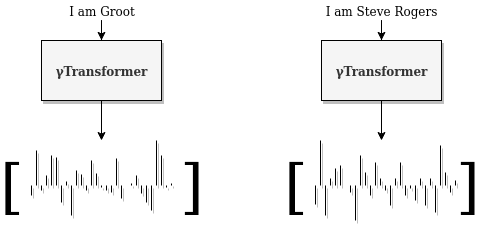

The diagram above was exported from draw.io. Its source (the exported page's mxGraphModel, read from the mxfile embedded in the PNG):
<mxGraphModel dx="960" dy="393" grid="1" gridSize="10" guides="1" tooltips="1" connect="1" arrows="1" fold="1" page="1" pageScale="1" pageWidth="827" pageHeight="1169" math="0" shadow="0">
  <root>
    <mxCell id="0" />
    <mxCell id="1" parent="0" />
    <mxCell id="XVk3YGo4PoRRsiRqg1Zk-5" style="edgeStyle=orthogonalEdgeStyle;rounded=0;orthogonalLoop=1;jettySize=auto;html=1;entryX=0.5;entryY=0;entryDx=0;entryDy=0;" edge="1" parent="1" source="XVk3YGo4PoRRsiRqg1Zk-1" target="XVk3YGo4PoRRsiRqg1Zk-3">
      <mxGeometry relative="1" as="geometry" />
    </mxCell>
    <mxCell id="XVk3YGo4PoRRsiRqg1Zk-1" value="&lt;font&gt;I am Groot&lt;/font&gt;" style="text;html=1;strokeColor=none;fillColor=none;align=center;verticalAlign=middle;whiteSpace=wrap;rounded=0;fontFamily=Lucida Console;" vertex="1" parent="1">
      <mxGeometry x="160" y="30" width="120" height="20" as="geometry" />
    </mxCell>
    <mxCell id="XVk3YGo4PoRRsiRqg1Zk-6" style="edgeStyle=orthogonalEdgeStyle;rounded=0;orthogonalLoop=1;jettySize=auto;html=1;entryX=0.5;entryY=0;entryDx=0;entryDy=0;" edge="1" parent="1" source="XVk3YGo4PoRRsiRqg1Zk-2" target="XVk3YGo4PoRRsiRqg1Zk-4">
      <mxGeometry relative="1" as="geometry" />
    </mxCell>
    <mxCell id="XVk3YGo4PoRRsiRqg1Zk-2" value="&lt;font&gt;I am Steve Rogers&lt;br&gt;&lt;/font&gt;" style="text;html=1;strokeColor=none;fillColor=none;align=center;verticalAlign=middle;whiteSpace=wrap;rounded=0;fontFamily=Lucida Console;" vertex="1" parent="1">
      <mxGeometry x="440" y="30" width="120" height="20" as="geometry" />
    </mxCell>
    <mxCell id="XVk3YGo4PoRRsiRqg1Zk-75" style="edgeStyle=orthogonalEdgeStyle;rounded=0;orthogonalLoop=1;jettySize=auto;html=1;" edge="1" parent="1" source="XVk3YGo4PoRRsiRqg1Zk-3">
      <mxGeometry relative="1" as="geometry">
        <mxPoint x="220" y="170" as="targetPoint" />
      </mxGeometry>
    </mxCell>
    <mxCell id="XVk3YGo4PoRRsiRqg1Zk-3" value="&lt;font face=&quot;Lucida Console&quot;&gt;&lt;b&gt;γTransformer&lt;/b&gt;&lt;/font&gt;" style="rounded=0;whiteSpace=wrap;html=1;fontFamily=Lucida Console;shadow=1;fillColor=#f5f5f5;strokeColor=#000000;fontColor=#333333;" vertex="1" parent="1">
      <mxGeometry x="160" y="70" width="120" height="60" as="geometry" />
    </mxCell>
    <mxCell id="XVk3YGo4PoRRsiRqg1Zk-76" style="edgeStyle=orthogonalEdgeStyle;rounded=0;orthogonalLoop=1;jettySize=auto;html=1;" edge="1" parent="1" source="XVk3YGo4PoRRsiRqg1Zk-4">
      <mxGeometry relative="1" as="geometry">
        <mxPoint x="500" y="170" as="targetPoint" />
      </mxGeometry>
    </mxCell>
    <mxCell id="XVk3YGo4PoRRsiRqg1Zk-4" value="&lt;font face=&quot;Lucida Console&quot;&gt;&lt;b&gt;γTransformer&lt;/b&gt;&lt;/font&gt;" style="rounded=0;whiteSpace=wrap;html=1;fontFamily=Lucida Console;shadow=1;fillColor=#f5f5f5;strokeColor=#000000;fontColor=#333333;" vertex="1" parent="1">
      <mxGeometry x="440" y="70" width="120" height="60" as="geometry" />
    </mxCell>
    <mxCell id="XVk3YGo4PoRRsiRqg1Zk-73" value="" style="group;shadow=1;" vertex="1" connectable="0" parent="1">
      <mxGeometry x="434" y="170" width="140" height="80" as="geometry" />
    </mxCell>
    <mxCell id="XVk3YGo4PoRRsiRqg1Zk-40" value="" style="endArrow=none;html=1;shadow=1;" edge="1" parent="XVk3YGo4PoRRsiRqg1Zk-73">
      <mxGeometry width="50" height="50" relative="1" as="geometry">
        <mxPoint y="45" as="sourcePoint" />
        <mxPoint y="64" as="targetPoint" />
      </mxGeometry>
    </mxCell>
    <mxCell id="XVk3YGo4PoRRsiRqg1Zk-41" value="" style="endArrow=none;html=1;shadow=1;" edge="1" parent="XVk3YGo4PoRRsiRqg1Zk-73">
      <mxGeometry width="50" height="50" relative="1" as="geometry">
        <mxPoint x="5" y="45" as="sourcePoint" />
        <mxPoint x="5" as="targetPoint" />
      </mxGeometry>
    </mxCell>
    <mxCell id="XVk3YGo4PoRRsiRqg1Zk-42" value="" style="endArrow=none;html=1;shadow=1;" edge="1" parent="XVk3YGo4PoRRsiRqg1Zk-73">
      <mxGeometry width="50" height="50" relative="1" as="geometry">
        <mxPoint x="10" y="45" as="sourcePoint" />
        <mxPoint x="10" y="75" as="targetPoint" />
      </mxGeometry>
    </mxCell>
    <mxCell id="XVk3YGo4PoRRsiRqg1Zk-43" value="" style="endArrow=none;html=1;shadow=1;" edge="1" parent="XVk3YGo4PoRRsiRqg1Zk-73">
      <mxGeometry width="50" height="50" relative="1" as="geometry">
        <mxPoint x="15" y="45" as="sourcePoint" />
        <mxPoint x="15" y="38" as="targetPoint" />
      </mxGeometry>
    </mxCell>
    <mxCell id="XVk3YGo4PoRRsiRqg1Zk-44" value="" style="endArrow=none;html=1;shadow=1;" edge="1" parent="XVk3YGo4PoRRsiRqg1Zk-73">
      <mxGeometry width="50" height="50" relative="1" as="geometry">
        <mxPoint x="20" y="45" as="sourcePoint" />
        <mxPoint x="20" y="28" as="targetPoint" />
      </mxGeometry>
    </mxCell>
    <mxCell id="XVk3YGo4PoRRsiRqg1Zk-45" value="" style="endArrow=none;html=1;shadow=1;" edge="1" parent="XVk3YGo4PoRRsiRqg1Zk-73">
      <mxGeometry width="50" height="50" relative="1" as="geometry">
        <mxPoint x="25" y="45" as="sourcePoint" />
        <mxPoint x="25" y="25" as="targetPoint" />
      </mxGeometry>
    </mxCell>
    <mxCell id="XVk3YGo4PoRRsiRqg1Zk-46" value="" style="endArrow=none;html=1;shadow=1;" edge="1" parent="XVk3YGo4PoRRsiRqg1Zk-73">
      <mxGeometry width="50" height="50" relative="1" as="geometry">
        <mxPoint x="30" y="45" as="sourcePoint" />
        <mxPoint x="30" y="45" as="targetPoint" />
      </mxGeometry>
    </mxCell>
    <mxCell id="XVk3YGo4PoRRsiRqg1Zk-47" value="" style="endArrow=none;html=1;shadow=1;" edge="1" parent="XVk3YGo4PoRRsiRqg1Zk-73">
      <mxGeometry width="50" height="50" relative="1" as="geometry">
        <mxPoint x="35" y="45" as="sourcePoint" />
        <mxPoint x="35" y="52" as="targetPoint" />
      </mxGeometry>
    </mxCell>
    <mxCell id="XVk3YGo4PoRRsiRqg1Zk-48" value="" style="endArrow=none;html=1;shadow=1;" edge="1" parent="XVk3YGo4PoRRsiRqg1Zk-73">
      <mxGeometry width="50" height="50" relative="1" as="geometry">
        <mxPoint x="40" y="45" as="sourcePoint" />
        <mxPoint x="40" y="80" as="targetPoint" />
      </mxGeometry>
    </mxCell>
    <mxCell id="XVk3YGo4PoRRsiRqg1Zk-49" value="" style="endArrow=none;html=1;shadow=1;" edge="1" parent="XVk3YGo4PoRRsiRqg1Zk-73">
      <mxGeometry width="50" height="50" relative="1" as="geometry">
        <mxPoint x="45" y="45" as="sourcePoint" />
        <mxPoint x="45" y="15" as="targetPoint" />
      </mxGeometry>
    </mxCell>
    <mxCell id="XVk3YGo4PoRRsiRqg1Zk-50" value="" style="endArrow=none;html=1;shadow=1;" edge="1" parent="XVk3YGo4PoRRsiRqg1Zk-73">
      <mxGeometry width="50" height="50" relative="1" as="geometry">
        <mxPoint x="50" y="45" as="sourcePoint" />
        <mxPoint x="50" y="32" as="targetPoint" />
      </mxGeometry>
    </mxCell>
    <mxCell id="XVk3YGo4PoRRsiRqg1Zk-51" value="" style="endArrow=none;html=1;shadow=1;" edge="1" parent="XVk3YGo4PoRRsiRqg1Zk-73">
      <mxGeometry width="50" height="50" relative="1" as="geometry">
        <mxPoint x="55" y="45" as="sourcePoint" />
        <mxPoint x="55" y="55" as="targetPoint" />
      </mxGeometry>
    </mxCell>
    <mxCell id="XVk3YGo4PoRRsiRqg1Zk-52" value="" style="endArrow=none;html=1;shadow=1;" edge="1" parent="XVk3YGo4PoRRsiRqg1Zk-73">
      <mxGeometry width="50" height="50" relative="1" as="geometry">
        <mxPoint x="60" y="45" as="sourcePoint" />
        <mxPoint x="60" y="22" as="targetPoint" />
      </mxGeometry>
    </mxCell>
    <mxCell id="XVk3YGo4PoRRsiRqg1Zk-53" value="" style="endArrow=none;html=1;shadow=1;" edge="1" parent="XVk3YGo4PoRRsiRqg1Zk-73">
      <mxGeometry width="50" height="50" relative="1" as="geometry">
        <mxPoint x="65" y="45" as="sourcePoint" />
        <mxPoint x="65" y="38" as="targetPoint" />
      </mxGeometry>
    </mxCell>
    <mxCell id="XVk3YGo4PoRRsiRqg1Zk-54" value="" style="endArrow=none;html=1;shadow=1;" edge="1" parent="XVk3YGo4PoRRsiRqg1Zk-73">
      <mxGeometry width="50" height="50" relative="1" as="geometry">
        <mxPoint x="70" y="45" as="sourcePoint" />
        <mxPoint x="70" y="50" as="targetPoint" />
      </mxGeometry>
    </mxCell>
    <mxCell id="XVk3YGo4PoRRsiRqg1Zk-55" value="" style="endArrow=none;html=1;shadow=1;" edge="1" parent="XVk3YGo4PoRRsiRqg1Zk-73">
      <mxGeometry width="50" height="50" relative="1" as="geometry">
        <mxPoint x="75" y="45" as="sourcePoint" />
        <mxPoint x="75" y="65" as="targetPoint" />
      </mxGeometry>
    </mxCell>
    <mxCell id="XVk3YGo4PoRRsiRqg1Zk-56" value="" style="endArrow=none;html=1;shadow=1;" edge="1" parent="XVk3YGo4PoRRsiRqg1Zk-73">
      <mxGeometry width="50" height="50" relative="1" as="geometry">
        <mxPoint x="80" y="45" as="sourcePoint" />
        <mxPoint x="80" y="38" as="targetPoint" />
      </mxGeometry>
    </mxCell>
    <mxCell id="XVk3YGo4PoRRsiRqg1Zk-57" value="" style="endArrow=none;html=1;shadow=1;" edge="1" parent="XVk3YGo4PoRRsiRqg1Zk-73">
      <mxGeometry width="50" height="50" relative="1" as="geometry">
        <mxPoint x="85" y="45" as="sourcePoint" />
        <mxPoint x="85" y="22" as="targetPoint" />
      </mxGeometry>
    </mxCell>
    <mxCell id="XVk3YGo4PoRRsiRqg1Zk-58" value="" style="endArrow=none;html=1;shadow=1;" edge="1" parent="XVk3YGo4PoRRsiRqg1Zk-73">
      <mxGeometry width="50" height="50" relative="1" as="geometry">
        <mxPoint x="90" y="45" as="sourcePoint" />
        <mxPoint x="90" y="55" as="targetPoint" />
      </mxGeometry>
    </mxCell>
    <mxCell id="XVk3YGo4PoRRsiRqg1Zk-59" value="" style="endArrow=none;html=1;shadow=1;" edge="1" parent="XVk3YGo4PoRRsiRqg1Zk-73">
      <mxGeometry width="50" height="50" relative="1" as="geometry">
        <mxPoint x="100" y="45" as="sourcePoint" />
        <mxPoint x="100" y="60" as="targetPoint" />
      </mxGeometry>
    </mxCell>
    <mxCell id="XVk3YGo4PoRRsiRqg1Zk-60" value="" style="endArrow=none;html=1;shadow=1;" edge="1" parent="XVk3YGo4PoRRsiRqg1Zk-73">
      <mxGeometry width="50" height="50" relative="1" as="geometry">
        <mxPoint x="105" y="45" as="sourcePoint" />
        <mxPoint x="105" y="38" as="targetPoint" />
      </mxGeometry>
    </mxCell>
    <mxCell id="XVk3YGo4PoRRsiRqg1Zk-61" value="" style="endArrow=none;html=1;shadow=1;" edge="1" parent="XVk3YGo4PoRRsiRqg1Zk-73">
      <mxGeometry width="50" height="50" relative="1" as="geometry">
        <mxPoint x="110" y="45" as="sourcePoint" />
        <mxPoint x="110" y="65" as="targetPoint" />
      </mxGeometry>
    </mxCell>
    <mxCell id="XVk3YGo4PoRRsiRqg1Zk-62" value="" style="endArrow=none;html=1;shadow=1;" edge="1" parent="XVk3YGo4PoRRsiRqg1Zk-73">
      <mxGeometry width="50" height="50" relative="1" as="geometry">
        <mxPoint x="115" y="45" as="sourcePoint" />
        <mxPoint x="115" y="38" as="targetPoint" />
      </mxGeometry>
    </mxCell>
    <mxCell id="XVk3YGo4PoRRsiRqg1Zk-63" value="" style="endArrow=none;html=1;shadow=1;" edge="1" parent="XVk3YGo4PoRRsiRqg1Zk-73">
      <mxGeometry width="50" height="50" relative="1" as="geometry">
        <mxPoint x="120" y="45" as="sourcePoint" />
        <mxPoint x="120" y="72" as="targetPoint" />
      </mxGeometry>
    </mxCell>
    <mxCell id="XVk3YGo4PoRRsiRqg1Zk-64" value="" style="endArrow=none;html=1;shadow=1;" edge="1" parent="XVk3YGo4PoRRsiRqg1Zk-73">
      <mxGeometry width="50" height="50" relative="1" as="geometry">
        <mxPoint x="125" y="45" as="sourcePoint" />
        <mxPoint x="125" y="5" as="targetPoint" />
      </mxGeometry>
    </mxCell>
    <mxCell id="XVk3YGo4PoRRsiRqg1Zk-65" value="" style="endArrow=none;html=1;shadow=1;" edge="1" parent="XVk3YGo4PoRRsiRqg1Zk-73">
      <mxGeometry width="50" height="50" relative="1" as="geometry">
        <mxPoint x="130" y="45" as="sourcePoint" />
        <mxPoint x="130" y="32" as="targetPoint" />
      </mxGeometry>
    </mxCell>
    <mxCell id="XVk3YGo4PoRRsiRqg1Zk-66" value="" style="endArrow=none;html=1;shadow=1;" edge="1" parent="XVk3YGo4PoRRsiRqg1Zk-73">
      <mxGeometry width="50" height="50" relative="1" as="geometry">
        <mxPoint x="135" y="45" as="sourcePoint" />
        <mxPoint x="135" y="52" as="targetPoint" />
      </mxGeometry>
    </mxCell>
    <mxCell id="XVk3YGo4PoRRsiRqg1Zk-67" value="" style="endArrow=none;html=1;shadow=1;" edge="1" parent="XVk3YGo4PoRRsiRqg1Zk-73">
      <mxGeometry width="50" height="50" relative="1" as="geometry">
        <mxPoint x="140" y="45" as="sourcePoint" />
        <mxPoint x="140" y="40" as="targetPoint" />
        <Array as="points" />
      </mxGeometry>
    </mxCell>
    <mxCell id="XVk3YGo4PoRRsiRqg1Zk-68" value="" style="endArrow=none;html=1;shadow=1;" edge="1" parent="XVk3YGo4PoRRsiRqg1Zk-73">
      <mxGeometry width="50" height="50" relative="1" as="geometry">
        <mxPoint x="95" y="45" as="sourcePoint" />
        <mxPoint x="95" y="48" as="targetPoint" />
      </mxGeometry>
    </mxCell>
    <mxCell id="XVk3YGo4PoRRsiRqg1Zk-74" value="" style="group;shadow=1;" vertex="1" connectable="0" parent="1">
      <mxGeometry x="150" y="170" width="140" height="75" as="geometry" />
    </mxCell>
    <mxCell id="XVk3YGo4PoRRsiRqg1Zk-8" value="" style="endArrow=none;html=1;shadow=1;" edge="1" parent="XVk3YGo4PoRRsiRqg1Zk-74">
      <mxGeometry width="50" height="50" relative="1" as="geometry">
        <mxPoint y="45" as="sourcePoint" />
        <mxPoint y="55" as="targetPoint" />
      </mxGeometry>
    </mxCell>
    <mxCell id="XVk3YGo4PoRRsiRqg1Zk-9" value="" style="endArrow=none;html=1;shadow=1;" edge="1" parent="XVk3YGo4PoRRsiRqg1Zk-74">
      <mxGeometry width="50" height="50" relative="1" as="geometry">
        <mxPoint x="5" y="45" as="sourcePoint" />
        <mxPoint x="5" y="10" as="targetPoint" />
      </mxGeometry>
    </mxCell>
    <mxCell id="XVk3YGo4PoRRsiRqg1Zk-11" value="" style="endArrow=none;html=1;shadow=1;" edge="1" parent="XVk3YGo4PoRRsiRqg1Zk-74">
      <mxGeometry width="50" height="50" relative="1" as="geometry">
        <mxPoint x="10" y="45" as="sourcePoint" />
        <mxPoint x="10" y="50" as="targetPoint" />
      </mxGeometry>
    </mxCell>
    <mxCell id="XVk3YGo4PoRRsiRqg1Zk-12" value="" style="endArrow=none;html=1;shadow=1;" edge="1" parent="XVk3YGo4PoRRsiRqg1Zk-74">
      <mxGeometry width="50" height="50" relative="1" as="geometry">
        <mxPoint x="15" y="45" as="sourcePoint" />
        <mxPoint x="15" y="35" as="targetPoint" />
      </mxGeometry>
    </mxCell>
    <mxCell id="XVk3YGo4PoRRsiRqg1Zk-13" value="" style="endArrow=none;html=1;shadow=1;" edge="1" parent="XVk3YGo4PoRRsiRqg1Zk-74">
      <mxGeometry width="50" height="50" relative="1" as="geometry">
        <mxPoint x="20" y="45" as="sourcePoint" />
        <mxPoint x="20" y="15" as="targetPoint" />
      </mxGeometry>
    </mxCell>
    <mxCell id="XVk3YGo4PoRRsiRqg1Zk-14" value="" style="endArrow=none;html=1;shadow=1;" edge="1" parent="XVk3YGo4PoRRsiRqg1Zk-74">
      <mxGeometry width="50" height="50" relative="1" as="geometry">
        <mxPoint x="25" y="45" as="sourcePoint" />
        <mxPoint x="25" y="17" as="targetPoint" />
      </mxGeometry>
    </mxCell>
    <mxCell id="XVk3YGo4PoRRsiRqg1Zk-15" value="" style="endArrow=none;html=1;shadow=1;" edge="1" parent="XVk3YGo4PoRRsiRqg1Zk-74">
      <mxGeometry width="50" height="50" relative="1" as="geometry">
        <mxPoint x="30" y="45" as="sourcePoint" />
        <mxPoint x="30" y="62" as="targetPoint" />
      </mxGeometry>
    </mxCell>
    <mxCell id="XVk3YGo4PoRRsiRqg1Zk-16" value="" style="endArrow=none;html=1;shadow=1;" edge="1" parent="XVk3YGo4PoRRsiRqg1Zk-74">
      <mxGeometry width="50" height="50" relative="1" as="geometry">
        <mxPoint x="35" y="45" as="sourcePoint" />
        <mxPoint x="35" y="41" as="targetPoint" />
      </mxGeometry>
    </mxCell>
    <mxCell id="XVk3YGo4PoRRsiRqg1Zk-18" value="" style="endArrow=none;html=1;shadow=1;" edge="1" parent="XVk3YGo4PoRRsiRqg1Zk-74">
      <mxGeometry width="50" height="50" relative="1" as="geometry">
        <mxPoint x="40" y="45" as="sourcePoint" />
        <mxPoint x="40" y="75" as="targetPoint" />
      </mxGeometry>
    </mxCell>
    <mxCell id="XVk3YGo4PoRRsiRqg1Zk-19" value="" style="endArrow=none;html=1;shadow=1;" edge="1" parent="XVk3YGo4PoRRsiRqg1Zk-74">
      <mxGeometry width="50" height="50" relative="1" as="geometry">
        <mxPoint x="45" y="45" as="sourcePoint" />
        <mxPoint x="45" y="30" as="targetPoint" />
      </mxGeometry>
    </mxCell>
    <mxCell id="XVk3YGo4PoRRsiRqg1Zk-20" value="" style="endArrow=none;html=1;shadow=1;" edge="1" parent="XVk3YGo4PoRRsiRqg1Zk-74">
      <mxGeometry width="50" height="50" relative="1" as="geometry">
        <mxPoint x="50" y="45" as="sourcePoint" />
        <mxPoint x="50" y="34" as="targetPoint" />
      </mxGeometry>
    </mxCell>
    <mxCell id="XVk3YGo4PoRRsiRqg1Zk-21" value="" style="endArrow=none;html=1;shadow=1;" edge="1" parent="XVk3YGo4PoRRsiRqg1Zk-74">
      <mxGeometry width="50" height="50" relative="1" as="geometry">
        <mxPoint x="55" y="45" as="sourcePoint" />
        <mxPoint x="55" y="50" as="targetPoint" />
      </mxGeometry>
    </mxCell>
    <mxCell id="XVk3YGo4PoRRsiRqg1Zk-22" value="" style="endArrow=none;html=1;shadow=1;" edge="1" parent="XVk3YGo4PoRRsiRqg1Zk-74">
      <mxGeometry width="50" height="50" relative="1" as="geometry">
        <mxPoint x="60" y="45" as="sourcePoint" />
        <mxPoint x="60" y="20" as="targetPoint" />
      </mxGeometry>
    </mxCell>
    <mxCell id="XVk3YGo4PoRRsiRqg1Zk-23" value="" style="endArrow=none;html=1;shadow=1;" edge="1" parent="XVk3YGo4PoRRsiRqg1Zk-74">
      <mxGeometry width="50" height="50" relative="1" as="geometry">
        <mxPoint x="65" y="45" as="sourcePoint" />
        <mxPoint x="65" y="33" as="targetPoint" />
      </mxGeometry>
    </mxCell>
    <mxCell id="XVk3YGo4PoRRsiRqg1Zk-24" value="" style="endArrow=none;html=1;shadow=1;" edge="1" parent="XVk3YGo4PoRRsiRqg1Zk-74">
      <mxGeometry width="50" height="50" relative="1" as="geometry">
        <mxPoint x="70" y="45" as="sourcePoint" />
        <mxPoint x="70" y="47" as="targetPoint" />
      </mxGeometry>
    </mxCell>
    <mxCell id="XVk3YGo4PoRRsiRqg1Zk-25" value="" style="endArrow=none;html=1;shadow=1;" edge="1" parent="XVk3YGo4PoRRsiRqg1Zk-74">
      <mxGeometry width="50" height="50" relative="1" as="geometry">
        <mxPoint x="75" y="45" as="sourcePoint" />
        <mxPoint x="75" y="50" as="targetPoint" />
      </mxGeometry>
    </mxCell>
    <mxCell id="XVk3YGo4PoRRsiRqg1Zk-26" value="" style="endArrow=none;html=1;shadow=1;" edge="1" parent="XVk3YGo4PoRRsiRqg1Zk-74">
      <mxGeometry width="50" height="50" relative="1" as="geometry">
        <mxPoint x="80" y="45" as="sourcePoint" />
        <mxPoint x="80" y="52" as="targetPoint" />
      </mxGeometry>
    </mxCell>
    <mxCell id="XVk3YGo4PoRRsiRqg1Zk-27" value="" style="endArrow=none;html=1;shadow=1;" edge="1" parent="XVk3YGo4PoRRsiRqg1Zk-74">
      <mxGeometry width="50" height="50" relative="1" as="geometry">
        <mxPoint x="85" y="45" as="sourcePoint" />
        <mxPoint x="85" y="18.000000000000057" as="targetPoint" />
      </mxGeometry>
    </mxCell>
    <mxCell id="XVk3YGo4PoRRsiRqg1Zk-28" value="" style="endArrow=none;html=1;shadow=1;" edge="1" parent="XVk3YGo4PoRRsiRqg1Zk-74">
      <mxGeometry width="50" height="50" relative="1" as="geometry">
        <mxPoint x="90" y="45" as="sourcePoint" />
        <mxPoint x="90" y="58.00000000000006" as="targetPoint" />
      </mxGeometry>
    </mxCell>
    <mxCell id="XVk3YGo4PoRRsiRqg1Zk-30" value="" style="endArrow=none;html=1;shadow=1;" edge="1" parent="XVk3YGo4PoRRsiRqg1Zk-74">
      <mxGeometry width="50" height="50" relative="1" as="geometry">
        <mxPoint x="100" y="45" as="sourcePoint" />
        <mxPoint x="100" y="43" as="targetPoint" />
      </mxGeometry>
    </mxCell>
    <mxCell id="XVk3YGo4PoRRsiRqg1Zk-31" value="" style="endArrow=none;html=1;shadow=1;" edge="1" parent="XVk3YGo4PoRRsiRqg1Zk-74">
      <mxGeometry width="50" height="50" relative="1" as="geometry">
        <mxPoint x="105" y="45" as="sourcePoint" />
        <mxPoint x="105" y="35" as="targetPoint" />
      </mxGeometry>
    </mxCell>
    <mxCell id="XVk3YGo4PoRRsiRqg1Zk-32" value="" style="endArrow=none;html=1;shadow=1;" edge="1" parent="XVk3YGo4PoRRsiRqg1Zk-74">
      <mxGeometry width="50" height="50" relative="1" as="geometry">
        <mxPoint x="110" y="45" as="sourcePoint" />
        <mxPoint x="110" y="53" as="targetPoint" />
      </mxGeometry>
    </mxCell>
    <mxCell id="XVk3YGo4PoRRsiRqg1Zk-33" value="" style="endArrow=none;html=1;shadow=1;" edge="1" parent="XVk3YGo4PoRRsiRqg1Zk-74">
      <mxGeometry width="50" height="50" relative="1" as="geometry">
        <mxPoint x="115" y="45" as="sourcePoint" />
        <mxPoint x="115" y="62" as="targetPoint" />
      </mxGeometry>
    </mxCell>
    <mxCell id="XVk3YGo4PoRRsiRqg1Zk-34" value="" style="endArrow=none;html=1;shadow=1;" edge="1" parent="XVk3YGo4PoRRsiRqg1Zk-74">
      <mxGeometry width="50" height="50" relative="1" as="geometry">
        <mxPoint x="120" y="45" as="sourcePoint" />
        <mxPoint x="120" y="70" as="targetPoint" />
      </mxGeometry>
    </mxCell>
    <mxCell id="XVk3YGo4PoRRsiRqg1Zk-35" value="" style="endArrow=none;html=1;shadow=1;" edge="1" parent="XVk3YGo4PoRRsiRqg1Zk-74">
      <mxGeometry width="50" height="50" relative="1" as="geometry">
        <mxPoint x="125" y="45" as="sourcePoint" />
        <mxPoint x="125" as="targetPoint" />
      </mxGeometry>
    </mxCell>
    <mxCell id="XVk3YGo4PoRRsiRqg1Zk-36" value="" style="endArrow=none;html=1;shadow=1;" edge="1" parent="XVk3YGo4PoRRsiRqg1Zk-74">
      <mxGeometry width="50" height="50" relative="1" as="geometry">
        <mxPoint x="130" y="45" as="sourcePoint" />
        <mxPoint x="130" y="15" as="targetPoint" />
      </mxGeometry>
    </mxCell>
    <mxCell id="XVk3YGo4PoRRsiRqg1Zk-37" value="" style="endArrow=none;html=1;shadow=1;" edge="1" parent="XVk3YGo4PoRRsiRqg1Zk-74">
      <mxGeometry width="50" height="50" relative="1" as="geometry">
        <mxPoint x="135" y="45" as="sourcePoint" />
        <mxPoint x="135" y="47" as="targetPoint" />
      </mxGeometry>
    </mxCell>
    <mxCell id="XVk3YGo4PoRRsiRqg1Zk-38" value="" style="endArrow=none;html=1;shadow=1;" edge="1" parent="XVk3YGo4PoRRsiRqg1Zk-74">
      <mxGeometry width="50" height="50" relative="1" as="geometry">
        <mxPoint x="140" y="45" as="sourcePoint" />
        <mxPoint x="140" y="43" as="targetPoint" />
        <Array as="points" />
      </mxGeometry>
    </mxCell>
    <mxCell id="XVk3YGo4PoRRsiRqg1Zk-69" value="" style="endArrow=none;html=1;shadow=1;" edge="1" parent="XVk3YGo4PoRRsiRqg1Zk-74">
      <mxGeometry width="50" height="50" relative="1" as="geometry">
        <mxPoint x="95" y="45" as="sourcePoint" />
        <mxPoint x="95" y="45" as="targetPoint" />
      </mxGeometry>
    </mxCell>
    <mxCell id="XVk3YGo4PoRRsiRqg1Zk-78" value="[" style="text;html=1;strokeColor=none;fillColor=none;align=center;verticalAlign=middle;whiteSpace=wrap;rounded=0;fontFamily=Lucida Console;fontSize=60;labelBackgroundColor=none;fontStyle=0" vertex="1" parent="1">
      <mxGeometry x="120" y="180" width="20" height="70" as="geometry" />
    </mxCell>
    <mxCell id="XVk3YGo4PoRRsiRqg1Zk-79" value="[" style="text;html=1;strokeColor=none;fillColor=none;align=center;verticalAlign=middle;whiteSpace=wrap;rounded=0;fontFamily=Lucida Console;fontSize=60;shadow=0;" vertex="1" parent="1">
      <mxGeometry x="404" y="180" width="20" height="70" as="geometry" />
    </mxCell>
    <mxCell id="XVk3YGo4PoRRsiRqg1Zk-81" value="]" style="text;html=1;strokeColor=none;fillColor=none;align=center;verticalAlign=middle;whiteSpace=wrap;rounded=0;fontFamily=Lucida Console;fontSize=60;shadow=1;" vertex="1" parent="1">
      <mxGeometry x="576" y="180" width="20" height="70" as="geometry" />
    </mxCell>
    <mxCell id="XVk3YGo4PoRRsiRqg1Zk-80" value="]" style="text;html=1;strokeColor=none;fillColor=none;align=center;verticalAlign=middle;whiteSpace=wrap;rounded=0;fontFamily=Lucida Console;fontSize=60;labelBackgroundColor=none;fontStyle=0" vertex="1" parent="1">
      <mxGeometry x="300" y="180" width="20" height="70" as="geometry" />
    </mxCell>
  </root>
</mxGraphModel>